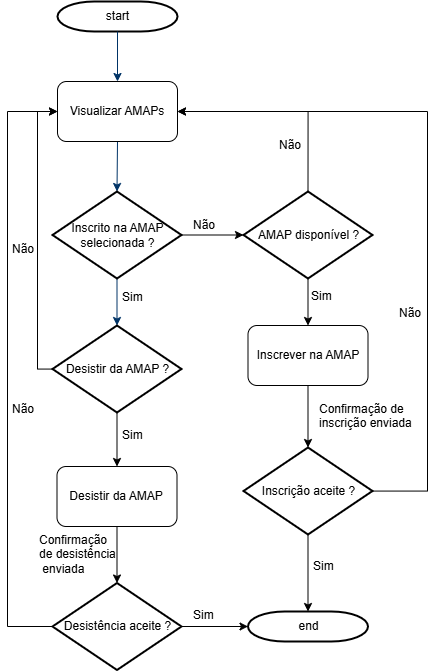

The diagram above was exported from draw.io. Its source (the exported page's mxGraphModel, read from the mxfile embedded in the PNG):
<mxGraphModel dx="1500" dy="807" grid="1" gridSize="10" guides="1" tooltips="1" connect="1" arrows="1" fold="1" page="1" pageScale="1" pageWidth="827" pageHeight="1169" math="0" shadow="0">
  <root>
    <mxCell id="0" />
    <mxCell id="1" parent="0" />
    <mxCell id="GKZXtmYRhP6YwUxVynPK-1" value="start" style="shape=mxgraph.flowchart.terminator;strokeWidth=2;gradientColor=none;gradientDirection=north;fontStyle=0;html=1;" parent="1" vertex="1">
      <mxGeometry x="260" y="60" width="120" height="30" as="geometry" />
    </mxCell>
    <mxCell id="GKZXtmYRhP6YwUxVynPK-2" style="fontStyle=1;strokeColor=#003366;strokeWidth=1;html=1;entryX=0.5;entryY=0;entryDx=0;entryDy=0;" parent="1" source="GKZXtmYRhP6YwUxVynPK-1" target="GKZXtmYRhP6YwUxVynPK-7" edge="1">
      <mxGeometry relative="1" as="geometry">
        <mxPoint x="320" y="130" as="targetPoint" />
      </mxGeometry>
    </mxCell>
    <mxCell id="GKZXtmYRhP6YwUxVynPK-3" style="fontStyle=1;strokeColor=#003366;strokeWidth=1;html=1;exitX=0.5;exitY=1;exitDx=0;exitDy=0;entryX=0.5;entryY=0;entryDx=0;entryDy=0;entryPerimeter=0;" parent="1" source="GKZXtmYRhP6YwUxVynPK-7" target="GKZXtmYRhP6YwUxVynPK-8" edge="1">
      <mxGeometry relative="1" as="geometry">
        <mxPoint x="320" y="210" as="sourcePoint" />
        <mxPoint x="320" y="250" as="targetPoint" />
      </mxGeometry>
    </mxCell>
    <mxCell id="GKZXtmYRhP6YwUxVynPK-4" style="entryX=0.5;entryY=0;fontStyle=1;strokeColor=#003366;strokeWidth=1;html=1;exitX=0.5;exitY=1;exitDx=0;exitDy=0;exitPerimeter=0;entryDx=0;entryDy=0;entryPerimeter=0;" parent="1" source="GKZXtmYRhP6YwUxVynPK-8" target="GKZXtmYRhP6YwUxVynPK-36" edge="1">
      <mxGeometry relative="1" as="geometry">
        <mxPoint x="320" y="360" as="sourcePoint" />
        <mxPoint x="319.5" y="384" as="targetPoint" />
      </mxGeometry>
    </mxCell>
    <mxCell id="GKZXtmYRhP6YwUxVynPK-5" value="Não" style="text;fontStyle=0;html=1;strokeColor=none;gradientColor=none;fillColor=none;strokeWidth=2;" parent="1" vertex="1">
      <mxGeometry x="394" y="270" width="40" height="26" as="geometry" />
    </mxCell>
    <mxCell id="GKZXtmYRhP6YwUxVynPK-6" value="end" style="shape=mxgraph.flowchart.terminator;strokeWidth=2;gradientColor=none;gradientDirection=north;fontStyle=0;html=1;" parent="1" vertex="1">
      <mxGeometry x="450.5" y="670" width="120" height="30" as="geometry" />
    </mxCell>
    <mxCell id="GKZXtmYRhP6YwUxVynPK-7" value="Visualizar AMAPs" style="rounded=1;whiteSpace=wrap;html=1;" parent="1" vertex="1">
      <mxGeometry x="260" y="140" width="120" height="60" as="geometry" />
    </mxCell>
    <mxCell id="GKZXtmYRhP6YwUxVynPK-8" value="Inscrito na AMAP&lt;div&gt;selecionada ?&lt;/div&gt;" style="shape=mxgraph.flowchart.decision;strokeWidth=2;gradientColor=none;gradientDirection=north;fontStyle=0;html=1;" parent="1" vertex="1">
      <mxGeometry x="255" y="250" width="129" height="87" as="geometry" />
    </mxCell>
    <mxCell id="GKZXtmYRhP6YwUxVynPK-9" style="edgeStyle=orthogonalEdgeStyle;rounded=0;orthogonalLoop=1;jettySize=auto;html=1;exitX=0.5;exitY=0;exitDx=0;exitDy=0;exitPerimeter=0;entryX=1;entryY=0.5;entryDx=0;entryDy=0;" parent="1" source="GKZXtmYRhP6YwUxVynPK-11" target="GKZXtmYRhP6YwUxVynPK-7" edge="1">
      <mxGeometry relative="1" as="geometry" />
    </mxCell>
    <mxCell id="GKZXtmYRhP6YwUxVynPK-10" style="edgeStyle=orthogonalEdgeStyle;rounded=0;orthogonalLoop=1;jettySize=auto;html=1;entryX=0.5;entryY=0;entryDx=0;entryDy=0;" parent="1" source="GKZXtmYRhP6YwUxVynPK-11" target="GKZXtmYRhP6YwUxVynPK-40" edge="1">
      <mxGeometry relative="1" as="geometry">
        <mxPoint x="510.5" y="384" as="targetPoint" />
      </mxGeometry>
    </mxCell>
    <mxCell id="GKZXtmYRhP6YwUxVynPK-11" value="AMAP disponível ?" style="shape=mxgraph.flowchart.decision;strokeWidth=2;gradientColor=none;gradientDirection=north;fontStyle=0;html=1;" parent="1" vertex="1">
      <mxGeometry x="446" y="250" width="129" height="87" as="geometry" />
    </mxCell>
    <mxCell id="GKZXtmYRhP6YwUxVynPK-12" style="edgeStyle=orthogonalEdgeStyle;rounded=0;orthogonalLoop=1;jettySize=auto;html=1;exitX=1;exitY=0.5;exitDx=0;exitDy=0;exitPerimeter=0;entryX=0;entryY=0.5;entryDx=0;entryDy=0;entryPerimeter=0;" parent="1" source="GKZXtmYRhP6YwUxVynPK-8" target="GKZXtmYRhP6YwUxVynPK-11" edge="1">
      <mxGeometry relative="1" as="geometry" />
    </mxCell>
    <mxCell id="GKZXtmYRhP6YwUxVynPK-13" value="Sim" style="text;fontStyle=0;html=1;strokeColor=none;gradientColor=none;fillColor=none;strokeWidth=2;" parent="1" vertex="1">
      <mxGeometry x="323" y="342" width="40" height="26" as="geometry" />
    </mxCell>
    <mxCell id="GKZXtmYRhP6YwUxVynPK-14" value="Não" style="text;fontStyle=0;html=1;strokeColor=none;gradientColor=none;fillColor=none;strokeWidth=2;" parent="1" vertex="1">
      <mxGeometry x="480" y="190" width="40" height="26" as="geometry" />
    </mxCell>
    <mxCell id="GKZXtmYRhP6YwUxVynPK-15" value="Sim" style="text;fontStyle=0;html=1;strokeColor=none;gradientColor=none;fillColor=none;strokeWidth=2;" parent="1" vertex="1">
      <mxGeometry x="512" y="341" width="40" height="26" as="geometry" />
    </mxCell>
    <mxCell id="GKZXtmYRhP6YwUxVynPK-38" style="edgeStyle=orthogonalEdgeStyle;rounded=0;orthogonalLoop=1;jettySize=auto;html=1;entryX=0;entryY=0.5;entryDx=0;entryDy=0;" parent="1" source="GKZXtmYRhP6YwUxVynPK-36" target="GKZXtmYRhP6YwUxVynPK-7" edge="1">
      <mxGeometry relative="1" as="geometry">
        <Array as="points">
          <mxPoint x="240" y="428" />
          <mxPoint x="240" y="170" />
        </Array>
      </mxGeometry>
    </mxCell>
    <mxCell id="GKZXtmYRhP6YwUxVynPK-42" style="edgeStyle=orthogonalEdgeStyle;rounded=0;orthogonalLoop=1;jettySize=auto;html=1;entryX=0.5;entryY=0;entryDx=0;entryDy=0;" parent="1" source="GKZXtmYRhP6YwUxVynPK-36" target="GKZXtmYRhP6YwUxVynPK-41" edge="1">
      <mxGeometry relative="1" as="geometry" />
    </mxCell>
    <mxCell id="GKZXtmYRhP6YwUxVynPK-36" value="Desistir da AMAP ?" style="shape=mxgraph.flowchart.decision;strokeWidth=2;gradientColor=none;gradientDirection=north;fontStyle=0;html=1;" parent="1" vertex="1">
      <mxGeometry x="255" y="384" width="129" height="87" as="geometry" />
    </mxCell>
    <mxCell id="GKZXtmYRhP6YwUxVynPK-39" value="Não" style="text;fontStyle=0;html=1;strokeColor=none;gradientColor=none;fillColor=none;strokeWidth=2;" parent="1" vertex="1">
      <mxGeometry x="213" y="294" width="40" height="26" as="geometry" />
    </mxCell>
    <mxCell id="GKZXtmYRhP6YwUxVynPK-40" value="Inscrever na AMAP" style="rounded=1;whiteSpace=wrap;html=1;" parent="1" vertex="1">
      <mxGeometry x="450.5" y="384" width="120" height="60" as="geometry" />
    </mxCell>
    <mxCell id="GKZXtmYRhP6YwUxVynPK-41" value="Desistir da AMAP" style="rounded=1;whiteSpace=wrap;html=1;" parent="1" vertex="1">
      <mxGeometry x="259.5" y="525" width="120" height="60" as="geometry" />
    </mxCell>
    <mxCell id="GKZXtmYRhP6YwUxVynPK-43" value="Sim" style="text;fontStyle=0;html=1;strokeColor=none;gradientColor=none;fillColor=none;strokeWidth=2;" parent="1" vertex="1">
      <mxGeometry x="323" y="480" width="40" height="26" as="geometry" />
    </mxCell>
    <mxCell id="GKZXtmYRhP6YwUxVynPK-46" value="Confirmação de&lt;div&gt;inscrição enviada&lt;/div&gt;" style="text;fontStyle=0;html=1;strokeColor=none;gradientColor=none;fillColor=none;strokeWidth=2;" parent="1" vertex="1">
      <mxGeometry x="520" y="454" width="40" height="26" as="geometry" />
    </mxCell>
    <mxCell id="GKZXtmYRhP6YwUxVynPK-47" value="Confirmação&amp;nbsp;&lt;div&gt;de desistência&lt;/div&gt;&lt;div&gt;&lt;span style=&quot;background-color: initial;&quot;&gt;&amp;nbsp;enviada&lt;/span&gt;&lt;/div&gt;" style="text;fontStyle=0;html=1;strokeColor=none;gradientColor=none;fillColor=none;strokeWidth=2;" parent="1" vertex="1">
      <mxGeometry x="240" y="585" width="40" height="26" as="geometry" />
    </mxCell>
    <mxCell id="iW3N7YFp75owIr_V_91U-14" style="edgeStyle=orthogonalEdgeStyle;rounded=0;orthogonalLoop=1;jettySize=auto;html=1;entryX=1;entryY=0.5;entryDx=0;entryDy=0;" edge="1" parent="1" source="iW3N7YFp75owIr_V_91U-2" target="GKZXtmYRhP6YwUxVynPK-7">
      <mxGeometry relative="1" as="geometry">
        <Array as="points">
          <mxPoint x="630" y="550" />
          <mxPoint x="630" y="170" />
        </Array>
      </mxGeometry>
    </mxCell>
    <mxCell id="iW3N7YFp75owIr_V_91U-2" value="Inscrição aceite ?" style="shape=mxgraph.flowchart.decision;strokeWidth=2;gradientColor=none;gradientDirection=north;fontStyle=0;html=1;" vertex="1" parent="1">
      <mxGeometry x="446" y="506" width="129" height="87" as="geometry" />
    </mxCell>
    <mxCell id="iW3N7YFp75owIr_V_91U-3" style="edgeStyle=orthogonalEdgeStyle;rounded=0;orthogonalLoop=1;jettySize=auto;html=1;exitX=0.5;exitY=1;exitDx=0;exitDy=0;entryX=0.5;entryY=0;entryDx=0;entryDy=0;entryPerimeter=0;" edge="1" parent="1" source="GKZXtmYRhP6YwUxVynPK-40" target="iW3N7YFp75owIr_V_91U-2">
      <mxGeometry relative="1" as="geometry" />
    </mxCell>
    <mxCell id="iW3N7YFp75owIr_V_91U-4" style="edgeStyle=orthogonalEdgeStyle;rounded=0;orthogonalLoop=1;jettySize=auto;html=1;exitX=0.5;exitY=1;exitDx=0;exitDy=0;exitPerimeter=0;entryX=0.5;entryY=0;entryDx=0;entryDy=0;entryPerimeter=0;" edge="1" parent="1" source="iW3N7YFp75owIr_V_91U-2" target="GKZXtmYRhP6YwUxVynPK-6">
      <mxGeometry relative="1" as="geometry" />
    </mxCell>
    <mxCell id="iW3N7YFp75owIr_V_91U-10" style="edgeStyle=orthogonalEdgeStyle;rounded=0;orthogonalLoop=1;jettySize=auto;html=1;entryX=0;entryY=0.5;entryDx=0;entryDy=0;" edge="1" parent="1" source="iW3N7YFp75owIr_V_91U-5" target="GKZXtmYRhP6YwUxVynPK-7">
      <mxGeometry relative="1" as="geometry">
        <Array as="points">
          <mxPoint x="210" y="685" />
          <mxPoint x="210" y="170" />
        </Array>
      </mxGeometry>
    </mxCell>
    <mxCell id="iW3N7YFp75owIr_V_91U-5" value="Desistência aceite ?" style="shape=mxgraph.flowchart.decision;strokeWidth=2;gradientColor=none;gradientDirection=north;fontStyle=0;html=1;" vertex="1" parent="1">
      <mxGeometry x="255" y="641.5" width="129" height="87" as="geometry" />
    </mxCell>
    <mxCell id="iW3N7YFp75owIr_V_91U-6" style="edgeStyle=orthogonalEdgeStyle;rounded=0;orthogonalLoop=1;jettySize=auto;html=1;exitX=0.5;exitY=1;exitDx=0;exitDy=0;entryX=0.5;entryY=0;entryDx=0;entryDy=0;entryPerimeter=0;" edge="1" parent="1" source="GKZXtmYRhP6YwUxVynPK-41" target="iW3N7YFp75owIr_V_91U-5">
      <mxGeometry relative="1" as="geometry" />
    </mxCell>
    <mxCell id="iW3N7YFp75owIr_V_91U-7" style="edgeStyle=orthogonalEdgeStyle;rounded=0;orthogonalLoop=1;jettySize=auto;html=1;entryX=0;entryY=0.5;entryDx=0;entryDy=0;entryPerimeter=0;" edge="1" parent="1" source="iW3N7YFp75owIr_V_91U-5" target="GKZXtmYRhP6YwUxVynPK-6">
      <mxGeometry relative="1" as="geometry" />
    </mxCell>
    <mxCell id="iW3N7YFp75owIr_V_91U-8" value="Sim" style="text;fontStyle=0;html=1;strokeColor=none;gradientColor=none;fillColor=none;strokeWidth=2;" vertex="1" parent="1">
      <mxGeometry x="394" y="660" width="40" height="26" as="geometry" />
    </mxCell>
    <mxCell id="iW3N7YFp75owIr_V_91U-9" value="Sim" style="text;fontStyle=0;html=1;strokeColor=none;gradientColor=none;fillColor=none;strokeWidth=2;" vertex="1" parent="1">
      <mxGeometry x="514" y="611" width="40" height="26" as="geometry" />
    </mxCell>
    <mxCell id="iW3N7YFp75owIr_V_91U-11" value="Não" style="text;fontStyle=0;html=1;strokeColor=none;gradientColor=none;fillColor=none;strokeWidth=2;" vertex="1" parent="1">
      <mxGeometry x="213" y="454" width="40" height="26" as="geometry" />
    </mxCell>
    <mxCell id="iW3N7YFp75owIr_V_91U-15" value="Não" style="text;fontStyle=0;html=1;strokeColor=none;gradientColor=none;fillColor=none;strokeWidth=2;" vertex="1" parent="1">
      <mxGeometry x="600" y="358" width="40" height="26" as="geometry" />
    </mxCell>
  </root>
</mxGraphModel>